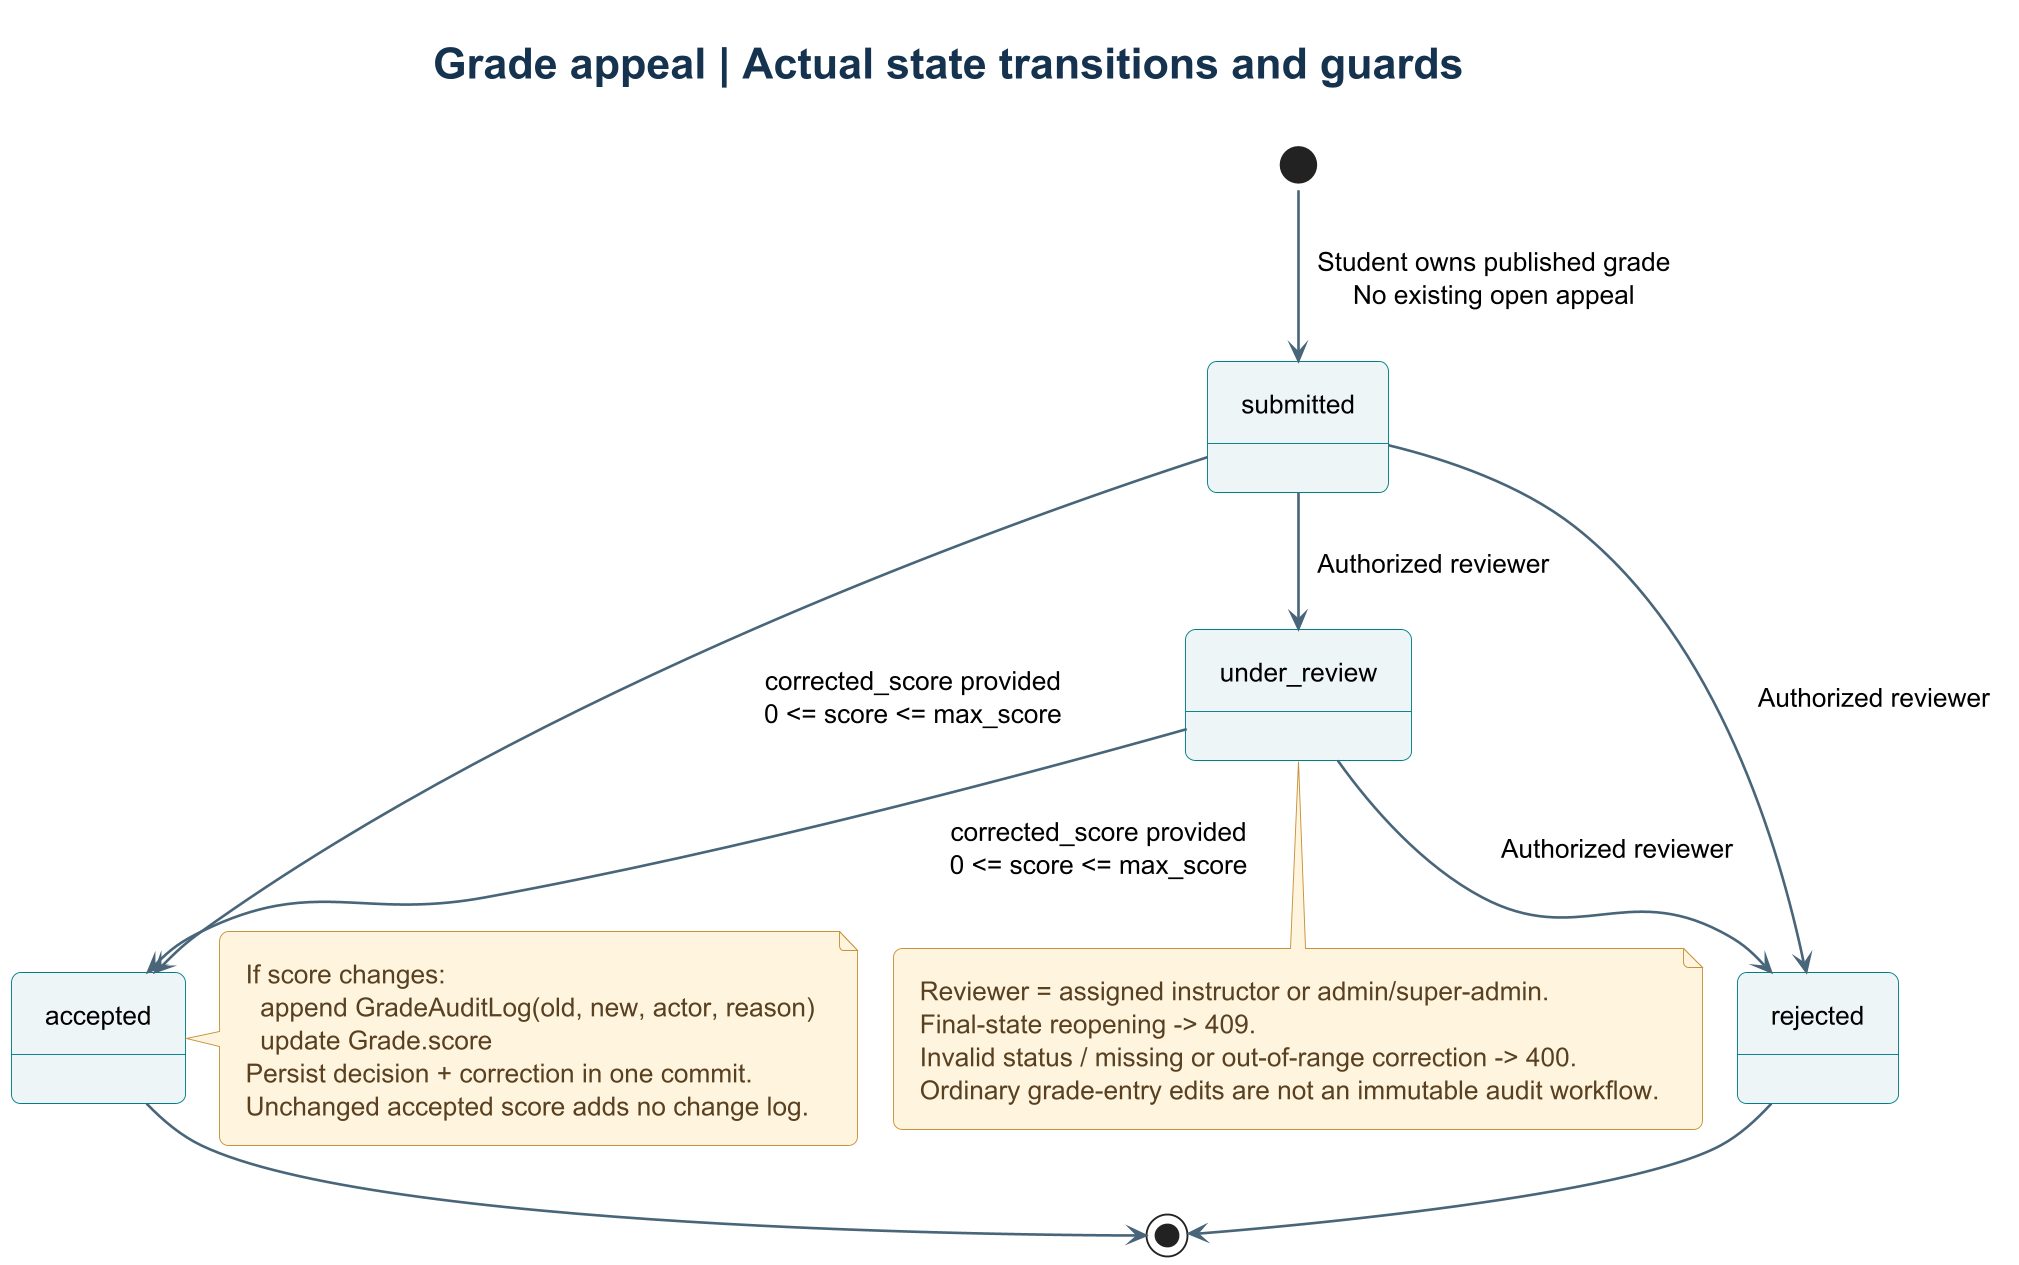

The diagram above was rendered by PlantUML. Its source (embedded in the PNG):
@startuml
!include theme.puml
title Grade appeal | Actual state transitions and guards
[*] --> Submitted : Student owns published grade\nNo existing open appeal
state "submitted" as Submitted
state "under_review" as Review
state "accepted" as Accepted
state "rejected" as Rejected
Submitted --> Review : Authorized reviewer
Submitted --> Accepted : corrected_score provided\n0 <= score <= max_score
Submitted --> Rejected : Authorized reviewer
Review --> Accepted : corrected_score provided\n0 <= score <= max_score
Review --> Rejected : Authorized reviewer
Accepted --> [*]
Rejected --> [*]
note right of Accepted
If score changes:
  append GradeAuditLog(old, new, actor, reason)
  update Grade.score
Persist decision + correction in one commit.
Unchanged accepted score adds no change log.
end note
note bottom of Review
Reviewer = assigned instructor or admin/super-admin.
Final-state reopening -> 409.
Invalid status / missing or out-of-range correction -> 400.
Ordinary grade-entry edits are not an immutable audit workflow.
end note
@enduml